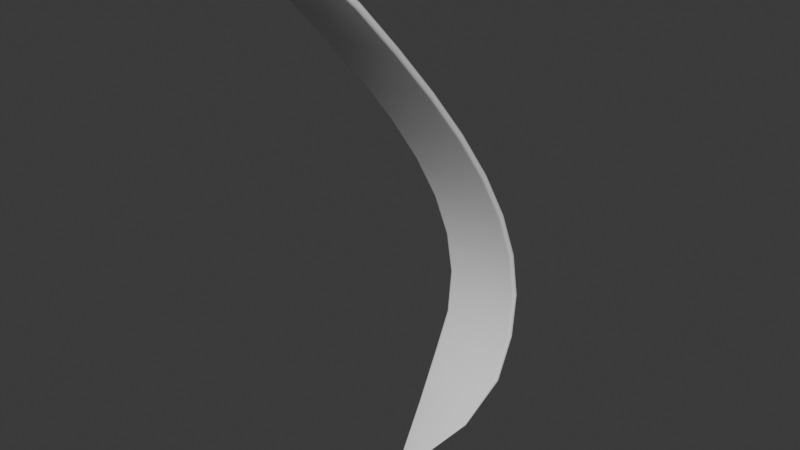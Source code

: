 # Source: clawSpoke.blend  (saved by Blender 5.1.30; exported with 4.5.12 LTS)
import bpy
from mathutils import Matrix  # noqa: F401  (used for matrix-valued properties, if any)

bpy.ops.wm.read_factory_settings(use_empty=True)
scene = bpy.context.scene
scene.name = 'Scene'

# ---- collections
col_collection = bpy.data.collections.new('Collection'); scene.collection.children.link(col_collection)

# ---- world
world_world = bpy.data.worlds.new('World'); scene.world = world_world
world_world.use_nodes = True; world_world.node_tree.nodes.clear()
_N = world_world.node_tree.nodes; _L = world_world.node_tree.links
n0 = _N.new('ShaderNodeOutputWorld'); n0.name = 'World Output'; n0.location = (200, 100)
n1 = _N.new('ShaderNodeBackground'); n1.name = 'Background'; n1.location = (-200, 100)
n1.inputs[0].default_value = (0.05088, 0.05088, 0.05088, 1.0)
_L.new(n1.outputs[0], n0.inputs[0])
n0.is_active_output = True
world_world.color = (0.05088, 0.05088, 0.05088)
world_world.sun_shadow_jitter_overblur = 0.0

# ---- meshes
me_b_ziercurve = bpy.data.meshes.new('BézierCurve')
me_b_ziercurve.from_pydata([(-0.03006, 0.4815, -1.735), (-0.02994, 0.4817, -1.736), (-0.02961, 0.482, -1.736), (-0.0291, 0.4822, -1.737), (-0.02846, 0.4823, -1.737), (-0.02774, 0.4824, -1.737), (0.02774, 0.4824, -1.737), (0.02846, 0.4823, -1.737), (0.0291, 0.4822, -1.737), (0.02961, 0.482, -1.736), (0.02994, 0.4817, -1.736), (0.03006, 0.4815, -1.735), (0.02994, 0.4812, -1.734), (0.02961, 0.4809, -1.734), (0.0291, 0.4807, -1.733), (0.02846, 0.4806, -1.733), (0.02774, 0.4806, -1.733), (-0.02774, 0.4806, -1.733), (-0.02846, 0.4806, -1.733), (-0.0291, 0.4807, -1.733), (-0.02961, 0.4809, -1.734), (-0.02994, 0.4812, -1.734), (-0.09042, 2.591e-09, -0.0089), (-0.09008, 0.00152, -0.00738), (-0.08909, 0.002891, -0.006009), (-0.08755, 0.003979, -0.004921), (-0.08561, 0.004677, -0.004223), (-0.08346, 0.004918, -0.003982), (0.08346, 0.004918, -0.003982), (0.08561, 0.004677, -0.004223), (0.08755, 0.003979, -0.004921), (0.08909, 0.002891, -0.006009), (0.09008, 0.00152, -0.00738), (0.09042, -2.591e-09, -0.0089), (0.09008, -0.00152, -0.01042), (0.08909, -0.002891, -0.01179), (0.08755, -0.003979, -0.01288), (0.08561, -0.004677, -0.01358), (0.08346, -0.004918, -0.01382), (-0.08346, -0.004918, -0.01382), (-0.08561, -0.004677, -0.01358), (-0.08755, -0.003979, -0.01288), (-0.08909, -0.002891, -0.01179), (-0.09008, -0.00152, -0.01042), (-0.09042, 2.591e-09, -0.0089), (-0.09008, 0.00152, -0.00738), (-0.08909, 0.002891, -0.006009), (-0.08755, 0.003979, -0.004921), (-0.08561, 0.004677, -0.004223), (-0.08346, 0.004918, -0.003982), (0.08346, 0.004918, -0.003982), (0.08561, 0.004677, -0.004223), (0.08755, 0.003979, -0.004921), (0.08909, 0.002891, -0.006009), (0.09008, 0.00152, -0.00738), (0.09042, -2.591e-09, -0.0089), (0.09008, -0.00152, -0.01042), (0.08909, -0.002891, -0.01179), (0.08755, -0.003979, -0.01288), (0.08561, -0.004677, -0.01358), (0.08346, -0.004918, -0.01382), (-0.08346, -0.004918, -0.01382), (-0.08561, -0.004677, -0.01358), (-0.08755, -0.003979, -0.01288), (-0.08909, -0.002891, -0.01179), (-0.09008, -0.00152, -0.01042), (-0.13, 0.1316, -0.1411), (-0.1295, 0.1339, -0.139), (-0.1281, 0.1358, -0.137), (-0.1259, 0.1374, -0.1355), (-0.1231, 0.1384, -0.1345), (-0.12, 0.1388, -0.1341), (0.12, 0.1388, -0.1341), (0.1231, 0.1384, -0.1345), (0.1259, 0.1374, -0.1355), (0.1281, 0.1358, -0.137), (0.1295, 0.1339, -0.139), (0.13, 0.1316, -0.1411), (0.1295, 0.1294, -0.1433), (0.1281, 0.1275, -0.1452), (0.1259, 0.1259, -0.1468), (0.1231, 0.1249, -0.1478), (0.12, 0.1245, -0.1481), (-0.12, 0.1245, -0.1481), (-0.1231, 0.1249, -0.1478), (-0.1259, 0.1259, -0.1468), (-0.1281, 0.1275, -0.1452), (-0.1295, 0.1294, -0.1433), (-0.13, 0.2715, -0.2858), (-0.1295, 0.2738, -0.2837), (-0.1281, 0.2758, -0.2818), (-0.1259, 0.2774, -0.2803), (-0.1231, 0.2785, -0.2793), (-0.12, 0.2788, -0.279), (0.12, 0.2788, -0.279), (0.1231, 0.2785, -0.2793), (0.1259, 0.2774, -0.2803), (0.1281, 0.2758, -0.2818), (0.1295, 0.2738, -0.2837), (0.13, 0.2715, -0.2858), (0.1295, 0.2693, -0.288), (0.1281, 0.2673, -0.2899), (0.1259, 0.2656, -0.2914), (0.1231, 0.2646, -0.2924), (0.12, 0.2643, -0.2927), (-0.12, 0.2643, -0.2927), (-0.1231, 0.2646, -0.2924), (-0.1259, 0.2656, -0.2914), (-0.1281, 0.2673, -0.2899), (-0.1295, 0.2693, -0.288), (-0.13, 0.4121, -0.4401), (-0.1295, 0.4145, -0.438), (-0.1281, 0.4166, -0.4362), (-0.1259, 0.4182, -0.4348), (-0.1231, 0.4193, -0.4338), (-0.12, 0.4197, -0.4335), (0.12, 0.4197, -0.4335), (0.1231, 0.4193, -0.4338), (0.1259, 0.4182, -0.4348), (0.1281, 0.4166, -0.4362), (0.1295, 0.4145, -0.438), (0.13, 0.4121, -0.4401), (0.1295, 0.4098, -0.4421), (0.1281, 0.4077, -0.4439), (0.1259, 0.406, -0.4454), (0.1231, 0.4049, -0.4463), (0.12, 0.4046, -0.4466), (-0.12, 0.4046, -0.4466), (-0.1231, 0.4049, -0.4463), (-0.1259, 0.406, -0.4454), (-0.1281, 0.4077, -0.4439), (-0.1295, 0.4098, -0.4421), (-0.13, 0.5458, -0.6009), (-0.1295, 0.5482, -0.599), (-0.1281, 0.5504, -0.5972), (-0.1259, 0.5522, -0.5959), (-0.1231, 0.5533, -0.595), (-0.12, 0.5537, -0.5947), (0.12, 0.5537, -0.5947), (0.1231, 0.5533, -0.595), (0.1259, 0.5522, -0.5959), (0.1281, 0.5504, -0.5972), (0.1295, 0.5482, -0.599), (0.13, 0.5458, -0.6009), (0.1295, 0.5434, -0.6028), (0.1281, 0.5411, -0.6045), (0.1259, 0.5394, -0.6058), (0.1231, 0.5383, -0.6067), (0.12, 0.5379, -0.607), (-0.12, 0.5379, -0.607), (-0.1231, 0.5383, -0.6067), (-0.1259, 0.5394, -0.6058), (-0.1281, 0.5411, -0.6045), (-0.1295, 0.5434, -0.6028), (-0.13, 0.665, -0.7652), (-0.1295, 0.6676, -0.7635), (-0.1281, 0.6699, -0.762), (-0.1259, 0.6718, -0.7608), (-0.1231, 0.6729, -0.76), (-0.12, 0.6734, -0.7597), (0.12, 0.6734, -0.7597), (0.1231, 0.6729, -0.76), (0.1259, 0.6718, -0.7608), (0.1281, 0.6699, -0.762), (0.1295, 0.6676, -0.7635), (0.13, 0.665, -0.7652), (0.1295, 0.6624, -0.7669), (0.1281, 0.6601, -0.7684), (0.1259, 0.6582, -0.7696), (0.1231, 0.657, -0.7704), (0.12, 0.6566, -0.7707), (-0.12, 0.6566, -0.7707), (-0.1231, 0.657, -0.7704), (-0.1259, 0.6582, -0.7696), (-0.1281, 0.6601, -0.7684), (-0.1295, 0.6624, -0.7669), (-0.13, 0.7621, -0.9302), (-0.1295, 0.7649, -0.9288), (-0.1281, 0.7674, -0.9276), (-0.1259, 0.7694, -0.9266), (-0.1231, 0.7706, -0.9259), (-0.12, 0.7711, -0.9257), (0.12, 0.7711, -0.9257), (0.1231, 0.7706, -0.9259), (0.1259, 0.7694, -0.9266), (0.1281, 0.7674, -0.9276), (0.1295, 0.7649, -0.9288), (0.13, 0.7621, -0.9302), (0.1295, 0.7594, -0.9316), (0.1281, 0.7569, -0.9328), (0.1259, 0.7549, -0.9338), (0.1231, 0.7536, -0.9344), (0.12, 0.7532, -0.9347), (-0.12, 0.7532, -0.9347), (-0.1231, 0.7536, -0.9344), (-0.1259, 0.7549, -0.9338), (-0.1281, 0.7569, -0.9328), (-0.1295, 0.7594, -0.9316), (-0.13, 0.8296, -1.093), (-0.1295, 0.8326, -1.092), (-0.1281, 0.8353, -1.091), (-0.1259, 0.8374, -1.09), (-0.1231, 0.8388, -1.09), (-0.12, 0.8392, -1.09), (0.12, 0.8392, -1.09), (0.1231, 0.8388, -1.09), (0.1259, 0.8374, -1.09), (0.1281, 0.8353, -1.091), (0.1295, 0.8326, -1.092), (0.13, 0.8296, -1.093), (0.1295, 0.8267, -1.094), (0.1281, 0.824, -1.094), (0.1259, 0.8219, -1.095), (0.1231, 0.8205, -1.096), (0.12, 0.8201, -1.096), (-0.12, 0.8201, -1.096), (-0.1231, 0.8205, -1.096), (-0.1259, 0.8219, -1.095), (-0.1281, 0.824, -1.094), (-0.1295, 0.8267, -1.094), (-0.13, 0.86, -1.25), (-0.1295, 0.863, -1.25), (-0.1281, 0.8658, -1.25), (-0.1259, 0.868, -1.25), (-0.1231, 0.8695, -1.25), (-0.12, 0.8699, -1.25), (0.12, 0.8699, -1.25), (0.1231, 0.8695, -1.25), (0.1259, 0.868, -1.25), (0.1281, 0.8658, -1.25), (0.1295, 0.863, -1.25), (0.13, 0.86, -1.25), (0.1295, 0.8569, -1.25), (0.1281, 0.8541, -1.25), (0.1259, 0.8519, -1.25), (0.1231, 0.8505, -1.251), (0.12, 0.85, -1.251), (-0.12, 0.85, -1.251), (-0.1231, 0.8505, -1.251), (-0.1259, 0.8519, -1.25), (-0.1281, 0.8541, -1.25), (-0.1295, 0.8569, -1.25), (-0.13, 0.8455, -1.399), (-0.1295, 0.8485, -1.4), (-0.1281, 0.8512, -1.401), (-0.1259, 0.8533, -1.401), (-0.1231, 0.8547, -1.402), (-0.12, 0.8551, -1.402), (0.12, 0.8551, -1.402), (0.1231, 0.8547, -1.402), (0.1259, 0.8533, -1.401), (0.1281, 0.8512, -1.401), (0.1295, 0.8485, -1.4), (0.13, 0.8455, -1.399), (0.1295, 0.8425, -1.398), (0.1281, 0.8398, -1.398), (0.1259, 0.8377, -1.397), (0.1231, 0.8363, -1.397), (0.12, 0.8359, -1.396), (-0.12, 0.8359, -1.396), (-0.1231, 0.8363, -1.397), (-0.1259, 0.8377, -1.397), (-0.1281, 0.8398, -1.398), (-0.1295, 0.8425, -1.398), (-0.13, 0.7787, -1.537), (-0.1295, 0.7812, -1.539), (-0.1281, 0.7835, -1.54), (-0.1259, 0.7852, -1.542), (-0.1231, 0.7864, -1.542), (-0.12, 0.7868, -1.543), (0.12, 0.7868, -1.543), (0.1231, 0.7864, -1.542), (0.1259, 0.7852, -1.542), (0.1281, 0.7835, -1.54), (0.1295, 0.7812, -1.539), (0.13, 0.7787, -1.537), (0.1295, 0.7762, -1.535), (0.1281, 0.7739, -1.533), (0.1259, 0.7721, -1.532), (0.1231, 0.771, -1.531), (0.12, 0.7706, -1.531), (-0.12, 0.7706, -1.531), (-0.1231, 0.771, -1.531), (-0.1259, 0.7721, -1.532), (-0.1281, 0.7739, -1.533), (-0.1295, 0.7762, -1.535), (-0.09685, 0.6519, -1.66), (-0.09648, 0.6533, -1.662), (-0.09542, 0.6545, -1.664), (-0.09378, 0.6555, -1.665), (-0.0917, 0.6562, -1.666), (-0.0894, 0.6564, -1.666), (0.0894, 0.6564, -1.666), (0.0917, 0.6562, -1.666), (0.09378, 0.6555, -1.665), (0.09542, 0.6545, -1.664), (0.09648, 0.6533, -1.662), (0.09685, 0.6519, -1.66), (0.09648, 0.6506, -1.659), (0.09542, 0.6493, -1.657), (0.09378, 0.6484, -1.656), (0.0917, 0.6477, -1.655), (0.0894, 0.6475, -1.654), (-0.0894, 0.6475, -1.654), (-0.0917, 0.6477, -1.655), (-0.09378, 0.6484, -1.656), (-0.09542, 0.6493, -1.657), (-0.09648, 0.6506, -1.659), (-0.03006, 0.4815, -1.735), (-0.02994, 0.4817, -1.736), (-0.02961, 0.482, -1.736), (-0.0291, 0.4822, -1.737), (-0.02846, 0.4823, -1.737), (-0.02774, 0.4824, -1.737), (0.02774, 0.4824, -1.737), (0.02846, 0.4823, -1.737), (0.0291, 0.4822, -1.737), (0.02961, 0.482, -1.736), (0.02994, 0.4817, -1.736), (0.03006, 0.4815, -1.735), (0.02994, 0.4812, -1.734), (0.02961, 0.4809, -1.734), (0.0291, 0.4807, -1.733), (0.02846, 0.4806, -1.733), (0.02774, 0.4806, -1.733), (-0.02774, 0.4806, -1.733), (-0.02846, 0.4806, -1.733), (-0.0291, 0.4807, -1.733), (-0.02961, 0.4809, -1.734), (-0.02994, 0.4812, -1.734)], [], [(1, 21, 0), (2, 21, 1), (2, 20, 21), (2, 19, 20), (3, 19, 2), (4, 19, 3), (4, 18, 19), (5, 18, 4), (5, 17, 18), (6, 17, 5), (6, 16, 17), (7, 16, 6), (7, 15, 16), (8, 15, 7), (8, 14, 15), (9, 14, 8), (9, 13, 14), (9, 12, 13), (10, 12, 9), (11, 12, 10), (43, 23, 22), (42, 23, 43), (42, 24, 23), (41, 24, 42), (41, 25, 24), (40, 25, 41), (40, 26, 25), (39, 26, 40), (39, 27, 26), (39, 28, 27), (38, 28, 39), (38, 29, 28), (37, 29, 38), (36, 29, 37), (36, 30, 29), (35, 30, 36), (35, 31, 30), (34, 31, 35), (34, 32, 31), (33, 32, 34), (44, 66, 87, 65), (45, 67, 66, 44), (46, 68, 67, 45), (47, 69, 68, 46), (48, 70, 69, 47), (49, 71, 70, 48), (50, 72, 71, 49), (51, 73, 72, 50), (52, 74, 73, 51), (53, 75, 74, 52), (54, 76, 75, 53), (55, 77, 76, 54), (56, 78, 77, 55), (57, 79, 78, 56), (58, 80, 79, 57), (59, 81, 80, 58), (60, 82, 81, 59), (61, 83, 82, 60), (62, 84, 83, 61), (63, 85, 84, 62), (64, 86, 85, 63), (65, 87, 86, 64), (66, 88, 109, 87), (67, 89, 88, 66), (68, 90, 89, 67), (69, 91, 90, 68), (70, 92, 91, 69), (71, 93, 92, 70), (72, 94, 93, 71), (73, 95, 94, 72), (74, 96, 95, 73), (75, 97, 96, 74), (76, 98, 97, 75), (77, 99, 98, 76), (78, 100, 99, 77), (79, 101, 100, 78), (80, 102, 101, 79), (81, 103, 102, 80), (82, 104, 103, 81), (83, 105, 104, 82), (84, 106, 105, 83), (85, 107, 106, 84), (86, 108, 107, 85), (87, 109, 108, 86), (88, 110, 131, 109), (89, 111, 110, 88), (90, 112, 111, 89), (91, 113, 112, 90), (92, 114, 113, 91), (93, 115, 114, 92), (94, 116, 115, 93), (95, 117, 116, 94), (96, 118, 117, 95), (97, 119, 118, 96), (98, 120, 119, 97), (99, 121, 120, 98), (100, 122, 121, 99), (101, 123, 122, 100), (102, 124, 123, 101), (103, 125, 124, 102), (104, 126, 125, 103), (105, 127, 126, 104), (106, 128, 127, 105), (107, 129, 128, 106), (108, 130, 129, 107), (109, 131, 130, 108), (110, 132, 153, 131), (111, 133, 132, 110), (112, 134, 133, 111), (113, 135, 134, 112), (114, 136, 135, 113), (115, 137, 136, 114), (116, 138, 137, 115), (117, 139, 138, 116), (118, 140, 139, 117), (119, 141, 140, 118), (120, 142, 141, 119), (121, 143, 142, 120), (122, 144, 143, 121), (123, 145, 144, 122), (124, 146, 145, 123), (125, 147, 146, 124), (126, 148, 147, 125), (127, 149, 148, 126), (128, 150, 149, 127), (129, 151, 150, 128), (130, 152, 151, 129), (131, 153, 152, 130), (132, 154, 175, 153), (133, 155, 154, 132), (134, 156, 155, 133), (135, 157, 156, 134), (136, 158, 157, 135), (137, 159, 158, 136), (138, 160, 159, 137), (139, 161, 160, 138), (140, 162, 161, 139), (141, 163, 162, 140), (142, 164, 163, 141), (143, 165, 164, 142), (144, 166, 165, 143), (145, 167, 166, 144), (146, 168, 167, 145), (147, 169, 168, 146), (148, 170, 169, 147), (149, 171, 170, 148), (150, 172, 171, 149), (151, 173, 172, 150), (152, 174, 173, 151), (153, 175, 174, 152), (154, 176, 197, 175), (155, 177, 176, 154), (156, 178, 177, 155), (157, 179, 178, 156), (158, 180, 179, 157), (159, 181, 180, 158), (160, 182, 181, 159), (161, 183, 182, 160), (162, 184, 183, 161), (163, 185, 184, 162), (164, 186, 185, 163), (165, 187, 186, 164), (166, 188, 187, 165), (167, 189, 188, 166), (168, 190, 189, 167), (169, 191, 190, 168), (170, 192, 191, 169), (171, 193, 192, 170), (172, 194, 193, 171), (173, 195, 194, 172), (174, 196, 195, 173), (175, 197, 196, 174), (176, 198, 219, 197), (177, 199, 198, 176), (178, 200, 199, 177), (179, 201, 200, 178), (180, 202, 201, 179), (181, 203, 202, 180), (182, 204, 203, 181), (183, 205, 204, 182), (184, 206, 205, 183), (185, 207, 206, 184), (186, 208, 207, 185), (187, 209, 208, 186), (188, 210, 209, 187), (189, 211, 210, 188), (190, 212, 211, 189), (191, 213, 212, 190), (192, 214, 213, 191), (193, 215, 214, 192), (194, 216, 215, 193), (195, 217, 216, 194), (196, 218, 217, 195), (197, 219, 218, 196), (198, 220, 241, 219), (199, 221, 220, 198), (200, 222, 221, 199), (201, 223, 222, 200), (202, 224, 223, 201), (203, 225, 224, 202), (204, 226, 225, 203), (205, 227, 226, 204), (206, 228, 227, 205), (207, 229, 228, 206), (208, 230, 229, 207), (209, 231, 230, 208), (210, 232, 231, 209), (211, 233, 232, 210), (212, 234, 233, 211), (213, 235, 234, 212), (214, 236, 235, 213), (215, 237, 236, 214), (216, 238, 237, 215), (217, 239, 238, 216), (218, 240, 239, 217), (219, 241, 240, 218), (220, 242, 263, 241), (221, 243, 242, 220), (222, 244, 243, 221), (223, 245, 244, 222), (224, 246, 245, 223), (225, 247, 246, 224), (226, 248, 247, 225), (227, 249, 248, 226), (228, 250, 249, 227), (229, 251, 250, 228), (230, 252, 251, 229), (231, 253, 252, 230), (232, 254, 253, 231), (233, 255, 254, 232), (234, 256, 255, 233), (235, 257, 256, 234), (236, 258, 257, 235), (237, 259, 258, 236), (238, 260, 259, 237), (239, 261, 260, 238), (240, 262, 261, 239), (241, 263, 262, 240), (242, 264, 285, 263), (243, 265, 264, 242), (244, 266, 265, 243), (245, 267, 266, 244), (246, 268, 267, 245), (247, 269, 268, 246), (248, 270, 269, 247), (249, 271, 270, 248), (250, 272, 271, 249), (251, 273, 272, 250), (252, 274, 273, 251), (253, 275, 274, 252), (254, 276, 275, 253), (255, 277, 276, 254), (256, 278, 277, 255), (257, 279, 278, 256), (258, 280, 279, 257), (259, 281, 280, 258), (260, 282, 281, 259), (261, 283, 282, 260), (262, 284, 283, 261), (263, 285, 284, 262), (264, 286, 307, 285), (265, 287, 286, 264), (266, 288, 287, 265), (267, 289, 288, 266), (268, 290, 289, 267), (269, 291, 290, 268), (270, 292, 291, 269), (271, 293, 292, 270), (272, 294, 293, 271), (273, 295, 294, 272), (274, 296, 295, 273), (275, 297, 296, 274), (276, 298, 297, 275), (277, 299, 298, 276), (278, 300, 299, 277), (279, 301, 300, 278), (280, 302, 301, 279), (281, 303, 302, 280), (282, 304, 303, 281), (283, 305, 304, 282), (284, 306, 305, 283), (285, 307, 306, 284), (286, 308, 329, 307), (287, 309, 308, 286), (288, 310, 309, 287), (289, 311, 310, 288), (290, 312, 311, 289), (291, 313, 312, 290), (292, 314, 313, 291), (293, 315, 314, 292), (294, 316, 315, 293), (295, 317, 316, 294), (296, 318, 317, 295), (297, 319, 318, 296), (298, 320, 319, 297), (299, 321, 320, 298), (300, 322, 321, 299), (301, 323, 322, 300), (302, 324, 323, 301), (303, 325, 324, 302), (304, 326, 325, 303), (305, 327, 326, 304), (306, 328, 327, 305), (307, 329, 328, 306)])
me_b_ziercurve.polygons.foreach_set('use_smooth', [True] * 304)
_uv = me_b_ziercurve.uv_layers.new(name='UVMap')
_uv.uv.foreach_set('vector', [0.04762, 0.0, 1.0, 0.0, 0.0, 0.0, 0.09524, 0.0, 1.0, 0.0, 0.04762, 0.0, 0.09524, 0.0, 0.9524, 0.0, 1.0, 0.0, 0.09524, 0.0, 0.9048, 0.0, 0.9524, 0.0, 0.1429, 0.0, 0.9048, 0.0, 0.09524, 0.0, 0.1905, 0.0, 0.9048, 0.0, 0.1429, 0.0, 0.1905, 0.0, 0.8571, 0.0, 0.9048, 0.0, 0.2381, 0.0, 0.8571, 0.0, 0.1905, 0.0, 0.2381, 0.0, 0.8095, 0.0, 0.8571, 0.0, 0.2857, 0.0, 0.8095, 0.0, 0.2381, 0.0, 0.2857, 0.0, 0.7619, 0.0, 0.8095, 0.0, 0.3333, 0.0, 0.7619, 0.0, 0.2857, 0.0, 0.3333, 0.0, 0.7143, 0.0, 0.7619, 0.0, 0.381, 0.0, 0.7143, 0.0, 0.3333, 0.0, 0.381, 0.0, 0.6667, 0.0, 0.7143, 0.0, 0.4286, 0.0, 0.6667, 0.0, 0.381, 0.0, 0.4286, 0.0, 0.619, 0.0, 0.6667, 0.0, 0.4286, 0.0, 0.5714, 0.0, 0.619, 0.0, 0.4762, 0.0, 0.5714, 0.0, 0.4286, 0.0, 0.5238, 0.0, 0.5714, 0.0, 0.4762, 0.0, 1.0, 0.0, 0.04762, 0.0, 0.0, 0.0, 0.9524, 0.0, 0.04762, 0.0, 1.0, 0.0, 0.9524, 0.0, 0.09524, 0.0, 0.04762, 0.0, 0.9048, 0.0, 0.09524, 0.0, 0.9524, 0.0, 0.9048, 0.0, 0.1429, 0.0, 0.09524, 0.0, 0.8571, 0.0, 0.1429, 0.0, 0.9048, 0.0, 0.8571, 0.0, 0.1905, 0.0, 0.1429, 0.0, 0.8095, 0.0, 0.1905, 0.0, 0.8571, 0.0, 0.8095, 0.0, 0.2381, 0.0, 0.1905, 0.0, 0.8095, 0.0, 0.2857, 0.0, 0.2381, 0.0, 0.7619, 0.0, 0.2857, 0.0, 0.8095, 0.0, 0.7619, 0.0, 0.3333, 0.0, 0.2857, 0.0, 0.7143, 0.0, 0.3333, 0.0, 0.7619, 0.0, 0.6667, 0.0, 0.3333, 0.0, 0.7143, 0.0, 0.6667, 0.0, 0.381, 0.0, 0.3333, 0.0, 0.619, 0.0, 0.381, 0.0, 0.6667, 0.0, 0.619, 0.0, 0.4286, 0.0, 0.381, 0.0, 0.5714, 0.0, 0.4286, 0.0, 0.619, 0.0, 0.5714, 0.0, 0.4762, 0.0, 0.4286, 0.0, 0.5238, 0.0, 0.4762, 0.0, 0.5714, 0.0, 0.0, 1.0, 0.08333, 1.0, 0.08333, 0.9545, 0.0, 0.9545, 0.0, 0.04545, 0.08333, 0.04545, 0.08333, 0.0, 0.0, 0.0, 0.0, 0.09091, 0.08333, 0.09091, 0.08333, 0.04545, 0.0, 0.04545, 0.0, 0.1364, 0.08333, 0.1364, 0.08333, 0.09091, 0.0, 0.09091, 0.0, 0.1818, 0.08333, 0.1818, 0.08333, 0.1364, 0.0, 0.1364, 0.0, 0.2273, 0.08333, 0.2273, 0.08333, 0.1818, 0.0, 0.1818, 0.0, 0.2727, 0.08333, 0.2727, 0.08333, 0.2273, 0.0, 0.2273, 0.0, 0.3182, 0.08333, 0.3182, 0.08333, 0.2727, 0.0, 0.2727, 0.0, 0.3636, 0.08333, 0.3636, 0.08333, 0.3182, 0.0, 0.3182, 0.0, 0.4091, 0.08333, 0.4091, 0.08333, 0.3636, 0.0, 0.3636, 0.0, 0.4545, 0.08333, 0.4545, 0.08333, 0.4091, 0.0, 0.4091, 0.0, 0.5, 0.08333, 0.5, 0.08333, 0.4545, 0.0, 0.4545, 0.0, 0.5455, 0.08333, 0.5455, 0.08333, 0.5, 0.0, 0.5, 0.0, 0.5909, 0.08333, 0.5909, 0.08333, 0.5455, 0.0, 0.5455, 0.0, 0.6364, 0.08333, 0.6364, 0.08333, 0.5909, 0.0, 0.5909, 0.0, 0.6818, 0.08333, 0.6818, 0.08333, 0.6364, 0.0, 0.6364, 0.0, 0.7273, 0.08333, 0.7273, 0.08333, 0.6818, 0.0, 0.6818, 0.0, 0.7727, 0.08333, 0.7727, 0.08333, 0.7273, 0.0, 0.7273, 0.0, 0.8182, 0.08333, 0.8182, 0.08333, 0.7727, 0.0, 0.7727, 0.0, 0.8636, 0.08333, 0.8636, 0.08333, 0.8182, 0.0, 0.8182, 0.0, 0.9091, 0.08333, 0.9091, 0.08333, 0.8636, 0.0, 0.8636, 0.0, 0.9545, 0.08333, 0.9545, 0.08333, 0.9091, 0.0, 0.9091, 0.08333, 1.0, 0.1667, 1.0, 0.1667, 0.9545, 0.08333, 0.9545, 0.08333, 0.04545, 0.1667, 0.04545, 0.1667, 0.0, 0.08333, 0.0, 0.08333, 0.09091, 0.1667, 0.09091, 0.1667, 0.04545, 0.08333, 0.04545, 0.08333, 0.1364, 0.1667, 0.1364, 0.1667, 0.09091, 0.08333, 0.09091, 0.08333, 0.1818, 0.1667, 0.1818, 0.1667, 0.1364, 0.08333, 0.1364, 0.08333, 0.2273, 0.1667, 0.2273, 0.1667, 0.1818, 0.08333, 0.1818, 0.08333, 0.2727, 0.1667, 0.2727, 0.1667, 0.2273, 0.08333, 0.2273, 0.08333, 0.3182, 0.1667, 0.3182, 0.1667, 0.2727, 0.08333, 0.2727, 0.08333, 0.3636, 0.1667, 0.3636, 0.1667, 0.3182, 0.08333, 0.3182, 0.08333, 0.4091, 0.1667, 0.4091, 0.1667, 0.3636, 0.08333, 0.3636, 0.08333, 0.4545, 0.1667, 0.4545, 0.1667, 0.4091, 0.08333, 0.4091, 0.08333, 0.5, 0.1667, 0.5, 0.1667, 0.4545, 0.08333, 0.4545, 0.08333, 0.5455, 0.1667, 0.5455, 0.1667, 0.5, 0.08333, 0.5, 0.08333, 0.5909, 0.1667, 0.5909, 0.1667, 0.5455, 0.08333, 0.5455, 0.08333, 0.6364, 0.1667, 0.6364, 0.1667, 0.5909, 0.08333, 0.5909, 0.08333, 0.6818, 0.1667, 0.6818, 0.1667, 0.6364, 0.08333, 0.6364, 0.08333, 0.7273, 0.1667, 0.7273, 0.1667, 0.6818, 0.08333, 0.6818, 0.08333, 0.7727, 0.1667, 0.7727, 0.1667, 0.7273, 0.08333, 0.7273, 0.08333, 0.8182, 0.1667, 0.8182, 0.1667, 0.7727, 0.08333, 0.7727, 0.08333, 0.8636, 0.1667, 0.8636, 0.1667, 0.8182, 0.08333, 0.8182, 0.08333, 0.9091, 0.1667, 0.9091, 0.1667, 0.8636, 0.08333, 0.8636, 0.08333, 0.9545, 0.1667, 0.9545, 0.1667, 0.9091, 0.08333, 0.9091, 0.1667, 1.0, 0.25, 1.0, 0.25, 0.9545, 0.1667, 0.9545, 0.1667, 0.04545, 0.25, 0.04545, 0.25, 0.0, 0.1667, 0.0, 0.1667, 0.09091, 0.25, 0.09091, 0.25, 0.04545, 0.1667, 0.04545, 0.1667, 0.1364, 0.25, 0.1364, 0.25, 0.09091, 0.1667, 0.09091, 0.1667, 0.1818, 0.25, 0.1818, 0.25, 0.1364, 0.1667, 0.1364, 0.1667, 0.2273, 0.25, 0.2273, 0.25, 0.1818, 0.1667, 0.1818, 0.1667, 0.2727, 0.25, 0.2727, 0.25, 0.2273, 0.1667, 0.2273, 0.1667, 0.3182, 0.25, 0.3182, 0.25, 0.2727, 0.1667, 0.2727, 0.1667, 0.3636, 0.25, 0.3636, 0.25, 0.3182, 0.1667, 0.3182, 0.1667, 0.4091, 0.25, 0.4091, 0.25, 0.3636, 0.1667, 0.3636, 0.1667, 0.4545, 0.25, 0.4545, 0.25, 0.4091, 0.1667, 0.4091, 0.1667, 0.5, 0.25, 0.5, 0.25, 0.4545, 0.1667, 0.4545, 0.1667, 0.5455, 0.25, 0.5455, 0.25, 0.5, 0.1667, 0.5, 0.1667, 0.5909, 0.25, 0.5909, 0.25, 0.5455, 0.1667, 0.5455, 0.1667, 0.6364, 0.25, 0.6364, 0.25, 0.5909, 0.1667, 0.5909, 0.1667, 0.6818, 0.25, 0.6818, 0.25, 0.6364, 0.1667, 0.6364, 0.1667, 0.7273, 0.25, 0.7273, 0.25, 0.6818, 0.1667, 0.6818, 0.1667, 0.7727, 0.25, 0.7727, 0.25, 0.7273, 0.1667, 0.7273, 0.1667, 0.8182, 0.25, 0.8182, 0.25, 0.7727, 0.1667, 0.7727, 0.1667, 0.8636, 0.25, 0.8636, 0.25, 0.8182, 0.1667, 0.8182, 0.1667, 0.9091, 0.25, 0.9091, 0.25, 0.8636, 0.1667, 0.8636, 0.1667, 0.9545, 0.25, 0.9545, 0.25, 0.9091, 0.1667, 0.9091, 0.25, 1.0, 0.3333, 1.0, 0.3333, 0.9545, 0.25, 0.9545, 0.25, 0.04545, 0.3333, 0.04545, 0.3333, 0.0, 0.25, 0.0, 0.25, 0.09091, 0.3333, 0.09091, 0.3333, 0.04545, 0.25, 0.04545, 0.25, 0.1364, 0.3333, 0.1364, 0.3333, 0.09091, 0.25, 0.09091, 0.25, 0.1818, 0.3333, 0.1818, 0.3333, 0.1364, 0.25, 0.1364, 0.25, 0.2273, 0.3333, 0.2273, 0.3333, 0.1818, 0.25, 0.1818, 0.25, 0.2727, 0.3333, 0.2727, 0.3333, 0.2273, 0.25, 0.2273, 0.25, 0.3182, 0.3333, 0.3182, 0.3333, 0.2727, 0.25, 0.2727, 0.25, 0.3636, 0.3333, 0.3636, 0.3333, 0.3182, 0.25, 0.3182, 0.25, 0.4091, 0.3333, 0.4091, 0.3333, 0.3636, 0.25, 0.3636, 0.25, 0.4545, 0.3333, 0.4545, 0.3333, 0.4091, 0.25, 0.4091, 0.25, 0.5, 0.3333, 0.5, 0.3333, 0.4545, 0.25, 0.4545, 0.25, 0.5455, 0.3333, 0.5455, 0.3333, 0.5, 0.25, 0.5, 0.25, 0.5909, 0.3333, 0.5909, 0.3333, 0.5455, 0.25, 0.5455, 0.25, 0.6364, 0.3333, 0.6364, 0.3333, 0.5909, 0.25, 0.5909, 0.25, 0.6818, 0.3333, 0.6818, 0.3333, 0.6364, 0.25, 0.6364, 0.25, 0.7273, 0.3333, 0.7273, 0.3333, 0.6818, 0.25, 0.6818, 0.25, 0.7727, 0.3333, 0.7727, 0.3333, 0.7273, 0.25, 0.7273, 0.25, 0.8182, 0.3333, 0.8182, 0.3333, 0.7727, 0.25, 0.7727, 0.25, 0.8636, 0.3333, 0.8636, 0.3333, 0.8182, 0.25, 0.8182, 0.25, 0.9091, 0.3333, 0.9091, 0.3333, 0.8636, 0.25, 0.8636, 0.25, 0.9545, 0.3333, 0.9545, 0.3333, 0.9091, 0.25, 0.9091, 0.3333, 1.0, 0.4167, 1.0, 0.4167, 0.9545, 0.3333, 0.9545, 0.3333, 0.04545, 0.4167, 0.04545, 0.4167, 0.0, 0.3333, 0.0, 0.3333, 0.09091, 0.4167, 0.09091, 0.4167, 0.04545, 0.3333, 0.04545, 0.3333, 0.1364, 0.4167, 0.1364, 0.4167, 0.09091, 0.3333, 0.09091, 0.3333, 0.1818, 0.4167, 0.1818, 0.4167, 0.1364, 0.3333, 0.1364, 0.3333, 0.2273, 0.4167, 0.2273, 0.4167, 0.1818, 0.3333, 0.1818, 0.3333, 0.2727, 0.4167, 0.2727, 0.4167, 0.2273, 0.3333, 0.2273, 0.3333, 0.3182, 0.4167, 0.3182, 0.4167, 0.2727, 0.3333, 0.2727, 0.3333, 0.3636, 0.4167, 0.3636, 0.4167, 0.3182, 0.3333, 0.3182, 0.3333, 0.4091, 0.4167, 0.4091, 0.4167, 0.3636, 0.3333, 0.3636, 0.3333, 0.4545, 0.4167, 0.4545, 0.4167, 0.4091, 0.3333, 0.4091, 0.3333, 0.5, 0.4167, 0.5, 0.4167, 0.4545, 0.3333, 0.4545, 0.3333, 0.5455, 0.4167, 0.5455, 0.4167, 0.5, 0.3333, 0.5, 0.3333, 0.5909, 0.4167, 0.5909, 0.4167, 0.5455, 0.3333, 0.5455, 0.3333, 0.6364, 0.4167, 0.6364, 0.4167, 0.5909, 0.3333, 0.5909, 0.3333, 0.6818, 0.4167, 0.6818, 0.4167, 0.6364, 0.3333, 0.6364, 0.3333, 0.7273, 0.4167, 0.7273, 0.4167, 0.6818, 0.3333, 0.6818, 0.3333, 0.7727, 0.4167, 0.7727, 0.4167, 0.7273, 0.3333, 0.7273, 0.3333, 0.8182, 0.4167, 0.8182, 0.4167, 0.7727, 0.3333, 0.7727, 0.3333, 0.8636, 0.4167, 0.8636, 0.4167, 0.8182, 0.3333, 0.8182, 0.3333, 0.9091, 0.4167, 0.9091, 0.4167, 0.8636, 0.3333, 0.8636, 0.3333, 0.9545, 0.4167, 0.9545, 0.4167, 0.9091, 0.3333, 0.9091, 0.4167, 1.0, 0.5, 1.0, 0.5, 0.9545, 0.4167, 0.9545, 0.4167, 0.04545, 0.5, 0.04545, 0.5, 0.0, 0.4167, 0.0, 0.4167, 0.09091, 0.5, 0.09091, 0.5, 0.04545, 0.4167, 0.04545, 0.4167, 0.1364, 0.5, 0.1364, 0.5, 0.09091, 0.4167, 0.09091, 0.4167, 0.1818, 0.5, 0.1818, 0.5, 0.1364, 0.4167, 0.1364, 0.4167, 0.2273, 0.5, 0.2273, 0.5, 0.1818, 0.4167, 0.1818, 0.4167, 0.2727, 0.5, 0.2727, 0.5, 0.2273, 0.4167, 0.2273, 0.4167, 0.3182, 0.5, 0.3182, 0.5, 0.2727, 0.4167, 0.2727, 0.4167, 0.3636, 0.5, 0.3636, 0.5, 0.3182, 0.4167, 0.3182, 0.4167, 0.4091, 0.5, 0.4091, 0.5, 0.3636, 0.4167, 0.3636, 0.4167, 0.4545, 0.5, 0.4545, 0.5, 0.4091, 0.4167, 0.4091, 0.4167, 0.5, 0.5, 0.5, 0.5, 0.4545, 0.4167, 0.4545, 0.4167, 0.5455, 0.5, 0.5455, 0.5, 0.5, 0.4167, 0.5, 0.4167, 0.5909, 0.5, 0.5909, 0.5, 0.5455, 0.4167, 0.5455, 0.4167, 0.6364, 0.5, 0.6364, 0.5, 0.5909, 0.4167, 0.5909, 0.4167, 0.6818, 0.5, 0.6818, 0.5, 0.6364, 0.4167, 0.6364, 0.4167, 0.7273, 0.5, 0.7273, 0.5, 0.6818, 0.4167, 0.6818, 0.4167, 0.7727, 0.5, 0.7727, 0.5, 0.7273, 0.4167, 0.7273, 0.4167, 0.8182, 0.5, 0.8182, 0.5, 0.7727, 0.4167, 0.7727, 0.4167, 0.8636, 0.5, 0.8636, 0.5, 0.8182, 0.4167, 0.8182, 0.4167, 0.9091, 0.5, 0.9091, 0.5, 0.8636, 0.4167, 0.8636, 0.4167, 0.9545, 0.5, 0.9545, 0.5, 0.9091, 0.4167, 0.9091, 0.5, 1.0, 0.5833, 1.0, 0.5833, 0.9545, 0.5, 0.9545, 0.5, 0.04545, 0.5833, 0.04545, 0.5833, 0.0, 0.5, 0.0, 0.5, 0.09091, 0.5833, 0.09091, 0.5833, 0.04545, 0.5, 0.04545, 0.5, 0.1364, 0.5833, 0.1364, 0.5833, 0.09091, 0.5, 0.09091, 0.5, 0.1818, 0.5833, 0.1818, 0.5833, 0.1364, 0.5, 0.1364, 0.5, 0.2273, 0.5833, 0.2273, 0.5833, 0.1818, 0.5, 0.1818, 0.5, 0.2727, 0.5833, 0.2727, 0.5833, 0.2273, 0.5, 0.2273, 0.5, 0.3182, 0.5833, 0.3182, 0.5833, 0.2727, 0.5, 0.2727, 0.5, 0.3636, 0.5833, 0.3636, 0.5833, 0.3182, 0.5, 0.3182, 0.5, 0.4091, 0.5833, 0.4091, 0.5833, 0.3636, 0.5, 0.3636, 0.5, 0.4545, 0.5833, 0.4545, 0.5833, 0.4091, 0.5, 0.4091, 0.5, 0.5, 0.5833, 0.5, 0.5833, 0.4545, 0.5, 0.4545, 0.5, 0.5455, 0.5833, 0.5455, 0.5833, 0.5, 0.5, 0.5, 0.5, 0.5909, 0.5833, 0.5909, 0.5833, 0.5455, 0.5, 0.5455, 0.5, 0.6364, 0.5833, 0.6364, 0.5833, 0.5909, 0.5, 0.5909, 0.5, 0.6818, 0.5833, 0.6818, 0.5833, 0.6364, 0.5, 0.6364, 0.5, 0.7273, 0.5833, 0.7273, 0.5833, 0.6818, 0.5, 0.6818, 0.5, 0.7727, 0.5833, 0.7727, 0.5833, 0.7273, 0.5, 0.7273, 0.5, 0.8182, 0.5833, 0.8182, 0.5833, 0.7727, 0.5, 0.7727, 0.5, 0.8636, 0.5833, 0.8636, 0.5833, 0.8182, 0.5, 0.8182, 0.5, 0.9091, 0.5833, 0.9091, 0.5833, 0.8636, 0.5, 0.8636, 0.5, 0.9545, 0.5833, 0.9545, 0.5833, 0.9091, 0.5, 0.9091, 0.5833, 1.0, 0.6667, 1.0, 0.6667, 0.9545, 0.5833, 0.9545, 0.5833, 0.04545, 0.6667, 0.04545, 0.6667, 0.0, 0.5833, 0.0, 0.5833, 0.09091, 0.6667, 0.09091, 0.6667, 0.04545, 0.5833, 0.04545, 0.5833, 0.1364, 0.6667, 0.1364, 0.6667, 0.09091, 0.5833, 0.09091, 0.5833, 0.1818, 0.6667, 0.1818, 0.6667, 0.1364, 0.5833, 0.1364, 0.5833, 0.2273, 0.6667, 0.2273, 0.6667, 0.1818, 0.5833, 0.1818, 0.5833, 0.2727, 0.6667, 0.2727, 0.6667, 0.2273, 0.5833, 0.2273, 0.5833, 0.3182, 0.6667, 0.3182, 0.6667, 0.2727, 0.5833, 0.2727, 0.5833, 0.3636, 0.6667, 0.3636, 0.6667, 0.3182, 0.5833, 0.3182, 0.5833, 0.4091, 0.6667, 0.4091, 0.6667, 0.3636, 0.5833, 0.3636, 0.5833, 0.4545, 0.6667, 0.4545, 0.6667, 0.4091, 0.5833, 0.4091, 0.5833, 0.5, 0.6667, 0.5, 0.6667, 0.4545, 0.5833, 0.4545, 0.5833, 0.5455, 0.6667, 0.5455, 0.6667, 0.5, 0.5833, 0.5, 0.5833, 0.5909, 0.6667, 0.5909, 0.6667, 0.5455, 0.5833, 0.5455, 0.5833, 0.6364, 0.6667, 0.6364, 0.6667, 0.5909, 0.5833, 0.5909, 0.5833, 0.6818, 0.6667, 0.6818, 0.6667, 0.6364, 0.5833, 0.6364, 0.5833, 0.7273, 0.6667, 0.7273, 0.6667, 0.6818, 0.5833, 0.6818, 0.5833, 0.7727, 0.6667, 0.7727, 0.6667, 0.7273, 0.5833, 0.7273, 0.5833, 0.8182, 0.6667, 0.8182, 0.6667, 0.7727, 0.5833, 0.7727, 0.5833, 0.8636, 0.6667, 0.8636, 0.6667, 0.8182, 0.5833, 0.8182, 0.5833, 0.9091, 0.6667, 0.9091, 0.6667, 0.8636, 0.5833, 0.8636, 0.5833, 0.9545, 0.6667, 0.9545, 0.6667, 0.9091, 0.5833, 0.9091, 0.6667, 1.0, 0.75, 1.0, 0.75, 0.9545, 0.6667, 0.9545, 0.6667, 0.04545, 0.75, 0.04545, 0.75, 0.0, 0.6667, 0.0, 0.6667, 0.09091, 0.75, 0.09091, 0.75, 0.04545, 0.6667, 0.04545, 0.6667, 0.1364, 0.75, 0.1364, 0.75, 0.09091, 0.6667, 0.09091, 0.6667, 0.1818, 0.75, 0.1818, 0.75, 0.1364, 0.6667, 0.1364, 0.6667, 0.2273, 0.75, 0.2273, 0.75, 0.1818, 0.6667, 0.1818, 0.6667, 0.2727, 0.75, 0.2727, 0.75, 0.2273, 0.6667, 0.2273, 0.6667, 0.3182, 0.75, 0.3182, 0.75, 0.2727, 0.6667, 0.2727, 0.6667, 0.3636, 0.75, 0.3636, 0.75, 0.3182, 0.6667, 0.3182, 0.6667, 0.4091, 0.75, 0.4091, 0.75, 0.3636, 0.6667, 0.3636, 0.6667, 0.4545, 0.75, 0.4545, 0.75, 0.4091, 0.6667, 0.4091, 0.6667, 0.5, 0.75, 0.5, 0.75, 0.4545, 0.6667, 0.4545, 0.6667, 0.5455, 0.75, 0.5455, 0.75, 0.5, 0.6667, 0.5, 0.6667, 0.5909, 0.75, 0.5909, 0.75, 0.5455, 0.6667, 0.5455, 0.6667, 0.6364, 0.75, 0.6364, 0.75, 0.5909, 0.6667, 0.5909, 0.6667, 0.6818, 0.75, 0.6818, 0.75, 0.6364, 0.6667, 0.6364, 0.6667, 0.7273, 0.75, 0.7273, 0.75, 0.6818, 0.6667, 0.6818, 0.6667, 0.7727, 0.75, 0.7727, 0.75, 0.7273, 0.6667, 0.7273, 0.6667, 0.8182, 0.75, 0.8182, 0.75, 0.7727, 0.6667, 0.7727, 0.6667, 0.8636, 0.75, 0.8636, 0.75, 0.8182, 0.6667, 0.8182, 0.6667, 0.9091, 0.75, 0.9091, 0.75, 0.8636, 0.6667, 0.8636, 0.6667, 0.9545, 0.75, 0.9545, 0.75, 0.9091, 0.6667, 0.9091, 0.75, 1.0, 0.8333, 1.0, 0.8333, 0.9545, 0.75, 0.9545, 0.75, 0.04545, 0.8333, 0.04545, 0.8333, 0.0, 0.75, 0.0, 0.75, 0.09091, 0.8333, 0.09091, 0.8333, 0.04545, 0.75, 0.04545, 0.75, 0.1364, 0.8333, 0.1364, 0.8333, 0.09091, 0.75, 0.09091, 0.75, 0.1818, 0.8333, 0.1818, 0.8333, 0.1364, 0.75, 0.1364, 0.75, 0.2273, 0.8333, 0.2273, 0.8333, 0.1818, 0.75, 0.1818, 0.75, 0.2727, 0.8333, 0.2727, 0.8333, 0.2273, 0.75, 0.2273, 0.75, 0.3182, 0.8333, 0.3182, 0.8333, 0.2727, 0.75, 0.2727, 0.75, 0.3636, 0.8333, 0.3636, 0.8333, 0.3182, 0.75, 0.3182, 0.75, 0.4091, 0.8333, 0.4091, 0.8333, 0.3636, 0.75, 0.3636, 0.75, 0.4545, 0.8333, 0.4545, 0.8333, 0.4091, 0.75, 0.4091, 0.75, 0.5, 0.8333, 0.5, 0.8333, 0.4545, 0.75, 0.4545, 0.75, 0.5455, 0.8333, 0.5455, 0.8333, 0.5, 0.75, 0.5, 0.75, 0.5909, 0.8333, 0.5909, 0.8333, 0.5455, 0.75, 0.5455, 0.75, 0.6364, 0.8333, 0.6364, 0.8333, 0.5909, 0.75, 0.5909, 0.75, 0.6818, 0.8333, 0.6818, 0.8333, 0.6364, 0.75, 0.6364, 0.75, 0.7273, 0.8333, 0.7273, 0.8333, 0.6818, 0.75, 0.6818, 0.75, 0.7727, 0.8333, 0.7727, 0.8333, 0.7273, 0.75, 0.7273, 0.75, 0.8182, 0.8333, 0.8182, 0.8333, 0.7727, 0.75, 0.7727, 0.75, 0.8636, 0.8333, 0.8636, 0.8333, 0.8182, 0.75, 0.8182, 0.75, 0.9091, 0.8333, 0.9091, 0.8333, 0.8636, 0.75, 0.8636, 0.75, 0.9545, 0.8333, 0.9545, 0.8333, 0.9091, 0.75, 0.9091, 0.8333, 1.0, 0.9167, 1.0, 0.9167, 0.9545, 0.8333, 0.9545, 0.8333, 0.04545, 0.9167, 0.04545, 0.9167, 0.0, 0.8333, 0.0, 0.8333, 0.09091, 0.9167, 0.09091, 0.9167, 0.04545, 0.8333, 0.04545, 0.8333, 0.1364, 0.9167, 0.1364, 0.9167, 0.09091, 0.8333, 0.09091, 0.8333, 0.1818, 0.9167, 0.1818, 0.9167, 0.1364, 0.8333, 0.1364, 0.8333, 0.2273, 0.9167, 0.2273, 0.9167, 0.1818, 0.8333, 0.1818, 0.8333, 0.2727, 0.9167, 0.2727, 0.9167, 0.2273, 0.8333, 0.2273, 0.8333, 0.3182, 0.9167, 0.3182, 0.9167, 0.2727, 0.8333, 0.2727, 0.8333, 0.3636, 0.9167, 0.3636, 0.9167, 0.3182, 0.8333, 0.3182, 0.8333, 0.4091, 0.9167, 0.4091, 0.9167, 0.3636, 0.8333, 0.3636, 0.8333, 0.4545, 0.9167, 0.4545, 0.9167, 0.4091, 0.8333, 0.4091, 0.8333, 0.5, 0.9167, 0.5, 0.9167, 0.4545, 0.8333, 0.4545, 0.8333, 0.5455, 0.9167, 0.5455, 0.9167, 0.5, 0.8333, 0.5, 0.8333, 0.5909, 0.9167, 0.5909, 0.9167, 0.5455, 0.8333, 0.5455, 0.8333, 0.6364, 0.9167, 0.6364, 0.9167, 0.5909, 0.8333, 0.5909, 0.8333, 0.6818, 0.9167, 0.6818, 0.9167, 0.6364, 0.8333, 0.6364, 0.8333, 0.7273, 0.9167, 0.7273, 0.9167, 0.6818, 0.8333, 0.6818, 0.8333, 0.7727, 0.9167, 0.7727, 0.9167, 0.7273, 0.8333, 0.7273, 0.8333, 0.8182, 0.9167, 0.8182, 0.9167, 0.7727, 0.8333, 0.7727, 0.8333, 0.8636, 0.9167, 0.8636, 0.9167, 0.8182, 0.8333, 0.8182, 0.8333, 0.9091, 0.9167, 0.9091, 0.9167, 0.8636, 0.8333, 0.8636, 0.8333, 0.9545, 0.9167, 0.9545, 0.9167, 0.9091, 0.8333, 0.9091, 0.9167, 1.0, 1.0, 1.0, 1.0, 0.9545, 0.9167, 0.9545, 0.9167, 0.04545, 1.0, 0.04545, 1.0, 0.0, 0.9167, 0.0, 0.9167, 0.09091, 1.0, 0.09091, 1.0, 0.04545, 0.9167, 0.04545, 0.9167, 0.1364, 1.0, 0.1364, 1.0, 0.09091, 0.9167, 0.09091, 0.9167, 0.1818, 1.0, 0.1818, 1.0, 0.1364, 0.9167, 0.1364, 0.9167, 0.2273, 1.0, 0.2273, 1.0, 0.1818, 0.9167, 0.1818, 0.9167, 0.2727, 1.0, 0.2727, 1.0, 0.2273, 0.9167, 0.2273, 0.9167, 0.3182, 1.0, 0.3182, 1.0, 0.2727, 0.9167, 0.2727, 0.9167, 0.3636, 1.0, 0.3636, 1.0, 0.3182, 0.9167, 0.3182, 0.9167, 0.4091, 1.0, 0.4091, 1.0, 0.3636, 0.9167, 0.3636, 0.9167, 0.4545, 1.0, 0.4545, 1.0, 0.4091, 0.9167, 0.4091, 0.9167, 0.5, 1.0, 0.5, 1.0, 0.4545, 0.9167, 0.4545, 0.9167, 0.5455, 1.0, 0.5455, 1.0, 0.5, 0.9167, 0.5, 0.9167, 0.5909, 1.0, 0.5909, 1.0, 0.5455, 0.9167, 0.5455, 0.9167, 0.6364, 1.0, 0.6364, 1.0, 0.5909, 0.9167, 0.5909, 0.9167, 0.6818, 1.0, 0.6818, 1.0, 0.6364, 0.9167, 0.6364, 0.9167, 0.7273, 1.0, 0.7273, 1.0, 0.6818, 0.9167, 0.6818, 0.9167, 0.7727, 1.0, 0.7727, 1.0, 0.7273, 0.9167, 0.7273, 0.9167, 0.8182, 1.0, 0.8182, 1.0, 0.7727, 0.9167, 0.7727, 0.9167, 0.8636, 1.0, 0.8636, 1.0, 0.8182, 0.9167, 0.8182, 0.9167, 0.9091, 1.0, 0.9091, 1.0, 0.8636, 0.9167, 0.8636, 0.9167, 0.9545, 1.0, 0.9545, 1.0, 0.9091, 0.9167, 0.9091])
me_b_ziercurve.auto_texspace = False
me_b_ziercurve.update()

# ---- objects
ob_b_ziercurve = bpy.data.objects.new('BézierCurve', me_b_ziercurve)

# ---- transforms, parenting, visibility, modifiers, constraints
ob_b_ziercurve.location = (0.0, 0.0, 0.0)

# ---- collection membership
col_collection.objects.link(ob_b_ziercurve)

# ---- scene / render settings (as saved in the file)
scene.frame_start = 1; scene.frame_end = 250; scene.frame_set(1)
scene.render.engine = 'BLENDER_EEVEE_NEXT'
scene.render.bake_bias = 0.0
scene.render.bake_samples = 0
scene.cycles.sampling_pattern = 'TABULATED_SOBOL'
scene.eevee.use_volume_custom_range = False
bpy.context.view_layer.update()

# ---- added for rendering (the .blend has no active camera and no usable light): camera, sun
cam_auto = bpy.data.cameras.new('AutoCamera')
cam_auto.lens = 50.0
cam_auto.sensor_width = 36.0
cam_auto.clip_end = 1000.0
ob_auto_camera = bpy.data.objects.new('AutoCamera', cam_auto)
scene.collection.objects.link(ob_auto_camera)
ob_auto_camera.location = (1.81236, -1.74232, 0.579298)
ob_auto_camera.rotation_euler = (1.09748, -7.21219e-08, 0.694738)
scene.camera = ob_auto_camera
light_auto_sun = bpy.data.lights.new('AutoSun', 'SUN')
light_auto_sun.energy = 3.0
light_auto_sun.angle = 0.0523599
ob_auto_sun = bpy.data.objects.new('AutoSun', light_auto_sun)
scene.collection.objects.link(ob_auto_sun)
ob_auto_sun.rotation_euler = (0.872665, 0.174533, 0.523599)
bpy.context.view_layer.update()
